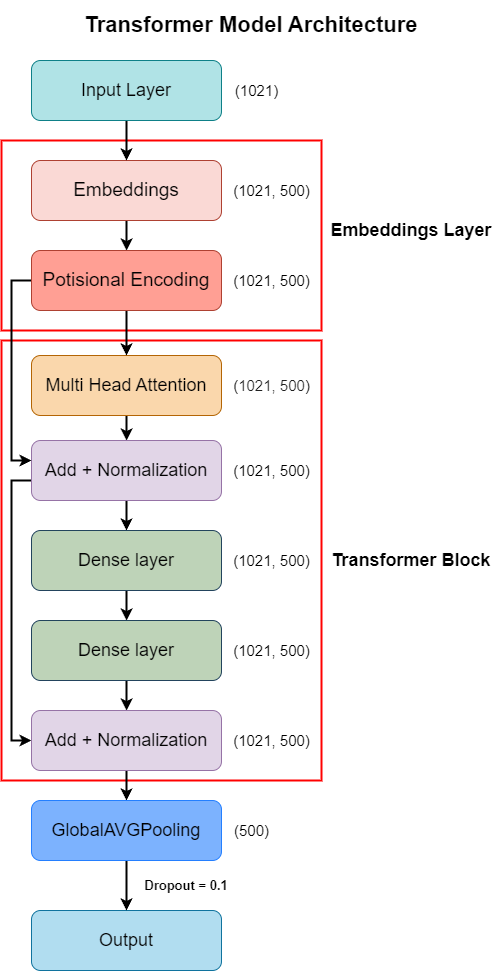

The diagram above was exported from draw.io. Its source (the exported page's mxGraphModel, read from the mxfile embedded in the PNG):
<mxGraphModel dx="1078" dy="1077" grid="1" gridSize="10" guides="1" tooltips="1" connect="1" arrows="1" fold="1" page="1" pageScale="1" pageWidth="827" pageHeight="1169" math="0" shadow="0">
  <root>
    <mxCell id="0" />
    <mxCell id="1" parent="0" />
    <mxCell id="o1jsD_kdsZWI5cXeY7W8-20" value="&lt;font style=&quot;font-size: 13px;&quot;&gt;Dropout = 0.1&lt;/font&gt;" style="text;html=1;align=center;verticalAlign=middle;whiteSpace=wrap;rounded=0;fontStyle=1" vertex="1" parent="1">
      <mxGeometry x="290" y="980" width="90" height="30" as="geometry" />
    </mxCell>
    <mxCell id="RJot37d2zvxK__3bYGWH-31" value="&lt;b&gt;&lt;font style=&quot;font-size: 22px;&quot;&gt;Transformer Model Architecture&lt;/font&gt;&lt;/b&gt;" style="text;html=1;align=center;verticalAlign=middle;whiteSpace=wrap;rounded=0;" parent="1" vertex="1">
      <mxGeometry x="230" y="110" width="340" height="50" as="geometry" />
    </mxCell>
    <mxCell id="RJot37d2zvxK__3bYGWH-22" value="" style="rounded=0;whiteSpace=wrap;html=1;fillColor=none;strokeColor=#ff0000;strokeWidth=2;" parent="1" vertex="1">
      <mxGeometry x="150" y="450" width="320" height="440" as="geometry" />
    </mxCell>
    <mxCell id="RJot37d2zvxK__3bYGWH-26" value="" style="rounded=0;whiteSpace=wrap;html=1;fillColor=none;strokeColor=#ff0000;strokeWidth=2;" parent="1" vertex="1">
      <mxGeometry x="150" y="250" width="320" height="190" as="geometry" />
    </mxCell>
    <mxCell id="o1jsD_kdsZWI5cXeY7W8-4" style="edgeStyle=orthogonalEdgeStyle;rounded=0;orthogonalLoop=1;jettySize=auto;html=1;strokeWidth=2;" edge="1" parent="1" source="RJot37d2zvxK__3bYGWH-1" target="o1jsD_kdsZWI5cXeY7W8-1">
      <mxGeometry relative="1" as="geometry" />
    </mxCell>
    <mxCell id="RJot37d2zvxK__3bYGWH-1" value="&lt;font style=&quot;font-size: 19px;&quot;&gt;Embeddings&lt;/font&gt;" style="rounded=1;whiteSpace=wrap;html=1;fillColor=#fad9d5;strokeColor=#ae4132;" parent="1" vertex="1">
      <mxGeometry x="180" y="270" width="190" height="60" as="geometry" />
    </mxCell>
    <mxCell id="RJot37d2zvxK__3bYGWH-6" style="edgeStyle=orthogonalEdgeStyle;rounded=0;orthogonalLoop=1;jettySize=auto;html=1;exitX=0.5;exitY=1;exitDx=0;exitDy=0;entryX=0.5;entryY=0;entryDx=0;entryDy=0;strokeWidth=2;" parent="1" source="RJot37d2zvxK__3bYGWH-2" target="RJot37d2zvxK__3bYGWH-1" edge="1">
      <mxGeometry relative="1" as="geometry" />
    </mxCell>
    <mxCell id="RJot37d2zvxK__3bYGWH-2" value="&lt;font style=&quot;font-size: 18px;&quot;&gt;Input Layer&lt;/font&gt;" style="rounded=1;whiteSpace=wrap;html=1;fillColor=#b0e3e6;strokeColor=#0e8088;" parent="1" vertex="1">
      <mxGeometry x="180" y="170" width="190" height="60" as="geometry" />
    </mxCell>
    <mxCell id="RJot37d2zvxK__3bYGWH-8" value="" style="edgeStyle=orthogonalEdgeStyle;rounded=0;orthogonalLoop=1;jettySize=auto;html=1;strokeWidth=2;" parent="1" source="RJot37d2zvxK__3bYGWH-3" target="RJot37d2zvxK__3bYGWH-4" edge="1">
      <mxGeometry relative="1" as="geometry" />
    </mxCell>
    <mxCell id="RJot37d2zvxK__3bYGWH-3" value="&lt;font style=&quot;font-size: 18px;&quot;&gt;Multi Head Attention&lt;/font&gt;" style="rounded=1;whiteSpace=wrap;html=1;fillColor=#fad7ac;strokeColor=#b46504;" parent="1" vertex="1">
      <mxGeometry x="180" y="465" width="190" height="60" as="geometry" />
    </mxCell>
    <mxCell id="o1jsD_kdsZWI5cXeY7W8-9" style="edgeStyle=orthogonalEdgeStyle;rounded=0;orthogonalLoop=1;jettySize=auto;html=1;entryX=0.5;entryY=0;entryDx=0;entryDy=0;strokeWidth=2;" edge="1" parent="1" source="RJot37d2zvxK__3bYGWH-4" target="RJot37d2zvxK__3bYGWH-16">
      <mxGeometry relative="1" as="geometry" />
    </mxCell>
    <mxCell id="o1jsD_kdsZWI5cXeY7W8-13" style="edgeStyle=orthogonalEdgeStyle;rounded=0;orthogonalLoop=1;jettySize=auto;html=1;entryX=0;entryY=0.5;entryDx=0;entryDy=0;strokeWidth=2;" edge="1" parent="1" source="RJot37d2zvxK__3bYGWH-4" target="o1jsD_kdsZWI5cXeY7W8-10">
      <mxGeometry relative="1" as="geometry">
        <Array as="points">
          <mxPoint x="160" y="590" />
          <mxPoint x="160" y="850" />
        </Array>
      </mxGeometry>
    </mxCell>
    <mxCell id="RJot37d2zvxK__3bYGWH-4" value="&lt;span style=&quot;font-size: 18px;&quot;&gt;Add + Normalization&lt;/span&gt;" style="rounded=1;whiteSpace=wrap;html=1;fillColor=#e1d5e7;strokeColor=#9673a6;" parent="1" vertex="1">
      <mxGeometry x="180" y="550" width="190" height="60" as="geometry" />
    </mxCell>
    <mxCell id="RJot37d2zvxK__3bYGWH-10" value="&lt;font style=&quot;font-size: 15px;&quot;&gt;(1021)&lt;/font&gt;" style="text;html=1;align=center;verticalAlign=middle;resizable=0;points=[];autosize=1;strokeColor=none;fillColor=none;strokeWidth=4;" parent="1" vertex="1">
      <mxGeometry x="370" y="185" width="70" height="30" as="geometry" />
    </mxCell>
    <mxCell id="RJot37d2zvxK__3bYGWH-12" value="&lt;font style=&quot;font-size: 15px;&quot;&gt;(1021, 500)&lt;/font&gt;" style="text;html=1;align=center;verticalAlign=middle;resizable=0;points=[];autosize=1;strokeColor=none;fillColor=none;strokeWidth=4;" parent="1" vertex="1">
      <mxGeometry x="370" y="285" width="100" height="30" as="geometry" />
    </mxCell>
    <mxCell id="RJot37d2zvxK__3bYGWH-13" value="&lt;font style=&quot;font-size: 15px;&quot;&gt;&lt;font style=&quot;font-size: 15px;&quot;&gt;(&lt;span style=&quot;background-color: rgb(255, 255, 255); color: rgba(0, 0, 0, 0.87); font-family: var(--jp-code-font-family); text-align: left; text-wrap: wrap;&quot;&gt;1021,&amp;nbsp;&lt;/span&gt;&lt;/font&gt;&lt;span style=&quot;font-family: var(--jp-code-font-family); text-wrap: wrap; background-color: rgb(255, 255, 255); color: rgba(0, 0, 0, 0.87); text-align: left;&quot;&gt;500&lt;/span&gt;&lt;span style=&quot;background-color: initial;&quot;&gt;)&lt;/span&gt;&lt;/font&gt;" style="text;html=1;align=center;verticalAlign=middle;resizable=0;points=[];autosize=1;strokeColor=none;fillColor=none;strokeWidth=4;" parent="1" vertex="1">
      <mxGeometry x="370" y="480" width="100" height="30" as="geometry" />
    </mxCell>
    <mxCell id="RJot37d2zvxK__3bYGWH-14" value="&lt;font style=&quot;font-size: 15px;&quot;&gt;(1021, 500)&lt;/font&gt;" style="text;html=1;align=center;verticalAlign=middle;resizable=0;points=[];autosize=1;strokeColor=none;fillColor=none;strokeWidth=4;" parent="1" vertex="1">
      <mxGeometry x="370" y="565" width="100" height="30" as="geometry" />
    </mxCell>
    <mxCell id="RJot37d2zvxK__3bYGWH-19" value="" style="edgeStyle=orthogonalEdgeStyle;rounded=0;orthogonalLoop=1;jettySize=auto;html=1;strokeWidth=2;" parent="1" source="RJot37d2zvxK__3bYGWH-16" target="RJot37d2zvxK__3bYGWH-18" edge="1">
      <mxGeometry relative="1" as="geometry" />
    </mxCell>
    <mxCell id="RJot37d2zvxK__3bYGWH-16" value="&lt;span style=&quot;font-size: 18px;&quot;&gt;Dense layer&lt;/span&gt;" style="rounded=1;whiteSpace=wrap;html=1;fillColor=#bed3b8;strokeColor=#23445d;" parent="1" vertex="1">
      <mxGeometry x="180" y="640" width="190" height="60" as="geometry" />
    </mxCell>
    <mxCell id="o1jsD_kdsZWI5cXeY7W8-12" value="" style="edgeStyle=orthogonalEdgeStyle;rounded=0;orthogonalLoop=1;jettySize=auto;html=1;strokeWidth=2;" edge="1" parent="1" source="RJot37d2zvxK__3bYGWH-18" target="o1jsD_kdsZWI5cXeY7W8-10">
      <mxGeometry relative="1" as="geometry" />
    </mxCell>
    <mxCell id="RJot37d2zvxK__3bYGWH-18" value="&lt;span style=&quot;font-size: 18px;&quot;&gt;Dense layer&lt;/span&gt;" style="rounded=1;whiteSpace=wrap;html=1;fillColor=#BED3B8;strokeColor=#23445d;" parent="1" vertex="1">
      <mxGeometry x="180" y="730" width="190" height="60" as="geometry" />
    </mxCell>
    <mxCell id="RJot37d2zvxK__3bYGWH-20" value="&lt;font style=&quot;font-size: 15px;&quot;&gt;(1021, 500)&lt;/font&gt;" style="text;html=1;align=center;verticalAlign=middle;resizable=0;points=[];autosize=1;strokeColor=none;fillColor=none;strokeWidth=4;" parent="1" vertex="1">
      <mxGeometry x="370" y="655" width="100" height="30" as="geometry" />
    </mxCell>
    <mxCell id="RJot37d2zvxK__3bYGWH-25" value="&lt;font style=&quot;font-size: 18px;&quot;&gt;&lt;b&gt;Transformer Block&lt;/b&gt;&lt;/font&gt;" style="text;html=1;align=center;verticalAlign=middle;whiteSpace=wrap;rounded=0;" parent="1" vertex="1">
      <mxGeometry x="470" y="655" width="180" height="30" as="geometry" />
    </mxCell>
    <mxCell id="RJot37d2zvxK__3bYGWH-27" value="&lt;font style=&quot;font-size: 18px;&quot;&gt;&lt;b&gt;Embeddings Layer&lt;/b&gt;&lt;/font&gt;" style="text;html=1;align=center;verticalAlign=middle;whiteSpace=wrap;rounded=0;" parent="1" vertex="1">
      <mxGeometry x="470" y="325" width="180" height="30" as="geometry" />
    </mxCell>
    <mxCell id="RJot37d2zvxK__3bYGWH-28" value="&lt;font style=&quot;font-size: 18px;&quot;&gt;Output&lt;/font&gt;" style="rounded=1;whiteSpace=wrap;html=1;fillColor=#b1ddf0;strokeColor=#10739e;" parent="1" vertex="1">
      <mxGeometry x="180" y="1020" width="190" height="60" as="geometry" />
    </mxCell>
    <mxCell id="RJot37d2zvxK__3bYGWH-36" value="&lt;font style=&quot;font-size: 15px;&quot;&gt;(1021, 500)&lt;/font&gt;" style="text;html=1;align=center;verticalAlign=middle;resizable=0;points=[];autosize=1;strokeColor=none;fillColor=none;strokeWidth=4;" parent="1" vertex="1">
      <mxGeometry x="370" y="745" width="100" height="30" as="geometry" />
    </mxCell>
    <mxCell id="o1jsD_kdsZWI5cXeY7W8-3" style="edgeStyle=orthogonalEdgeStyle;rounded=0;orthogonalLoop=1;jettySize=auto;html=1;entryX=0.5;entryY=0;entryDx=0;entryDy=0;strokeWidth=2;" edge="1" parent="1" source="o1jsD_kdsZWI5cXeY7W8-1" target="RJot37d2zvxK__3bYGWH-3">
      <mxGeometry relative="1" as="geometry" />
    </mxCell>
    <mxCell id="o1jsD_kdsZWI5cXeY7W8-6" style="edgeStyle=orthogonalEdgeStyle;rounded=0;orthogonalLoop=1;jettySize=auto;html=1;strokeWidth=2;" edge="1" parent="1" source="o1jsD_kdsZWI5cXeY7W8-1" target="RJot37d2zvxK__3bYGWH-4">
      <mxGeometry relative="1" as="geometry">
        <Array as="points">
          <mxPoint x="160" y="390" />
          <mxPoint x="160" y="570" />
        </Array>
      </mxGeometry>
    </mxCell>
    <mxCell id="o1jsD_kdsZWI5cXeY7W8-1" value="&lt;font style=&quot;font-size: 19px;&quot;&gt;Potisional Encoding&lt;/font&gt;" style="rounded=1;whiteSpace=wrap;html=1;fillColor=#ff9f94;strokeColor=#ae4132;" vertex="1" parent="1">
      <mxGeometry x="180" y="360" width="190" height="60" as="geometry" />
    </mxCell>
    <mxCell id="o1jsD_kdsZWI5cXeY7W8-5" value="&lt;font style=&quot;font-size: 15px;&quot;&gt;(1021, 500)&lt;/font&gt;" style="text;html=1;align=center;verticalAlign=middle;resizable=0;points=[];autosize=1;strokeColor=none;fillColor=none;strokeWidth=4;" vertex="1" parent="1">
      <mxGeometry x="370" y="375" width="100" height="30" as="geometry" />
    </mxCell>
    <mxCell id="o1jsD_kdsZWI5cXeY7W8-16" style="edgeStyle=orthogonalEdgeStyle;rounded=0;orthogonalLoop=1;jettySize=auto;html=1;entryX=0.5;entryY=0;entryDx=0;entryDy=0;strokeWidth=2;" edge="1" parent="1" source="o1jsD_kdsZWI5cXeY7W8-10" target="o1jsD_kdsZWI5cXeY7W8-14">
      <mxGeometry relative="1" as="geometry" />
    </mxCell>
    <mxCell id="o1jsD_kdsZWI5cXeY7W8-10" value="&lt;span style=&quot;font-size: 18px;&quot;&gt;Add + Normalization&lt;/span&gt;" style="rounded=1;whiteSpace=wrap;html=1;fillColor=#e1d5e7;strokeColor=#9673a6;" vertex="1" parent="1">
      <mxGeometry x="180" y="820" width="190" height="60" as="geometry" />
    </mxCell>
    <mxCell id="o1jsD_kdsZWI5cXeY7W8-11" value="&lt;font style=&quot;font-size: 15px;&quot;&gt;(1021, 500)&lt;/font&gt;" style="text;html=1;align=center;verticalAlign=middle;resizable=0;points=[];autosize=1;strokeColor=none;fillColor=none;strokeWidth=4;" vertex="1" parent="1">
      <mxGeometry x="370" y="835" width="100" height="30" as="geometry" />
    </mxCell>
    <mxCell id="o1jsD_kdsZWI5cXeY7W8-17" value="" style="edgeStyle=orthogonalEdgeStyle;rounded=0;orthogonalLoop=1;jettySize=auto;html=1;strokeWidth=2;" edge="1" parent="1" source="o1jsD_kdsZWI5cXeY7W8-14" target="RJot37d2zvxK__3bYGWH-28">
      <mxGeometry relative="1" as="geometry" />
    </mxCell>
    <mxCell id="o1jsD_kdsZWI5cXeY7W8-14" value="&lt;span style=&quot;font-size: 18px;&quot;&gt;GlobalAVGPooling&lt;/span&gt;" style="rounded=1;whiteSpace=wrap;html=1;fillColor=#7cb2fe;strokeColor=#247fff;" vertex="1" parent="1">
      <mxGeometry x="180" y="910" width="190" height="60" as="geometry" />
    </mxCell>
    <mxCell id="o1jsD_kdsZWI5cXeY7W8-15" value="&lt;font style=&quot;font-size: 15px;&quot;&gt;(500)&lt;/font&gt;" style="text;html=1;align=center;verticalAlign=middle;resizable=0;points=[];autosize=1;strokeColor=none;fillColor=none;strokeWidth=4;" vertex="1" parent="1">
      <mxGeometry x="370" y="925" width="60" height="30" as="geometry" />
    </mxCell>
  </root>
</mxGraphModel>